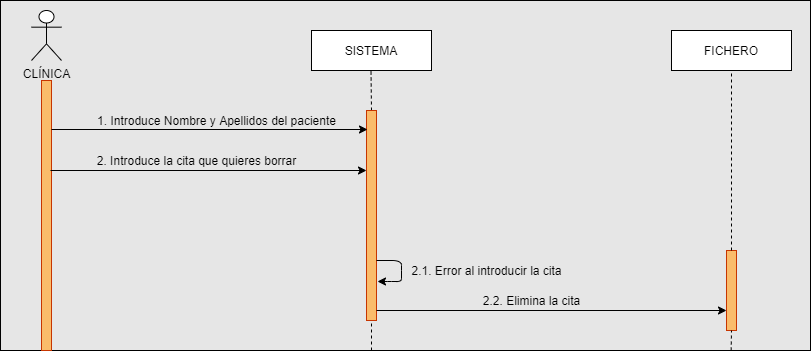

The diagram above was exported from draw.io. Its source (the exported page's mxGraphModel, read from the mxfile embedded in the PNG):
<mxGraphModel dx="868" dy="433" grid="1" gridSize="10" guides="1" tooltips="1" connect="1" arrows="1" fold="1" page="1" pageScale="1" pageWidth="827" pageHeight="1169" math="0" shadow="0">
  <root>
    <mxCell id="0" />
    <mxCell id="1" parent="0" />
    <mxCell id="sZg0wGqDbhPl8ozI98ln-48" value="" style="rounded=0;whiteSpace=wrap;html=1;fillColor=#E6E6E6;" vertex="1" parent="1">
      <mxGeometry x="9" y="10" width="810" height="350" as="geometry" />
    </mxCell>
    <mxCell id="sZg0wGqDbhPl8ozI98ln-1" value="CLÍNICA" style="shape=umlActor;verticalLabelPosition=bottom;verticalAlign=top;html=1;outlineConnect=0;" vertex="1" parent="1">
      <mxGeometry x="40" y="20" width="30" height="50" as="geometry" />
    </mxCell>
    <mxCell id="sZg0wGqDbhPl8ozI98ln-3" value="SISTEMA" style="rounded=0;whiteSpace=wrap;html=1;" vertex="1" parent="1">
      <mxGeometry x="320" y="40" width="120" height="40" as="geometry" />
    </mxCell>
    <mxCell id="sZg0wGqDbhPl8ozI98ln-4" value="FICHERO" style="rounded=0;whiteSpace=wrap;html=1;" vertex="1" parent="1">
      <mxGeometry x="680" y="40" width="120" height="40" as="geometry" />
    </mxCell>
    <mxCell id="sZg0wGqDbhPl8ozI98ln-6" value="" style="rounded=0;whiteSpace=wrap;html=1;strokeColor=#C73500;fontColor=#ffffff;fillColor=#FABC6B;" vertex="1" parent="1">
      <mxGeometry x="50" y="90" width="10" height="270" as="geometry" />
    </mxCell>
    <mxCell id="sZg0wGqDbhPl8ozI98ln-8" value="" style="endArrow=none;dashed=1;html=1;exitX=0.5;exitY=0;exitDx=0;exitDy=0;" edge="1" parent="1" source="sZg0wGqDbhPl8ozI98ln-10">
      <mxGeometry width="50" height="50" relative="1" as="geometry">
        <mxPoint x="380" y="110" as="sourcePoint" />
        <mxPoint x="379.5" y="80" as="targetPoint" />
        <Array as="points" />
      </mxGeometry>
    </mxCell>
    <mxCell id="sZg0wGqDbhPl8ozI98ln-10" value="" style="rounded=0;whiteSpace=wrap;html=1;strokeColor=#C73500;fontColor=#ffffff;fillColor=#FABC6B;" vertex="1" parent="1">
      <mxGeometry x="375" y="120" width="10" height="210" as="geometry" />
    </mxCell>
    <mxCell id="sZg0wGqDbhPl8ozI98ln-14" value="" style="rounded=0;whiteSpace=wrap;html=1;strokeColor=#C73500;fontColor=#ffffff;fillColor=#FABC6B;" vertex="1" parent="1">
      <mxGeometry x="735" y="260" width="10" height="80" as="geometry" />
    </mxCell>
    <mxCell id="sZg0wGqDbhPl8ozI98ln-20" value="" style="endArrow=none;dashed=1;html=1;entryX=0.5;entryY=1;entryDx=0;entryDy=0;" edge="1" parent="1" target="sZg0wGqDbhPl8ozI98ln-10">
      <mxGeometry width="50" height="50" relative="1" as="geometry">
        <mxPoint x="380" y="360" as="sourcePoint" />
        <mxPoint x="380" y="350" as="targetPoint" />
        <Array as="points" />
      </mxGeometry>
    </mxCell>
    <mxCell id="sZg0wGqDbhPl8ozI98ln-23" value="" style="endArrow=none;dashed=1;html=1;entryX=0.5;entryY=1;entryDx=0;entryDy=0;exitX=0.5;exitY=0;exitDx=0;exitDy=0;" edge="1" parent="1" source="sZg0wGqDbhPl8ozI98ln-14" target="sZg0wGqDbhPl8ozI98ln-4">
      <mxGeometry width="50" height="50" relative="1" as="geometry">
        <mxPoint x="740" y="120" as="sourcePoint" />
        <mxPoint x="740" y="120" as="targetPoint" />
        <Array as="points" />
      </mxGeometry>
    </mxCell>
    <mxCell id="sZg0wGqDbhPl8ozI98ln-24" value="" style="endArrow=none;dashed=1;html=1;entryX=0.5;entryY=1;entryDx=0;entryDy=0;" edge="1" parent="1" target="sZg0wGqDbhPl8ozI98ln-14">
      <mxGeometry width="50" height="50" relative="1" as="geometry">
        <mxPoint x="739.6538461538462" y="360" as="sourcePoint" />
        <mxPoint x="739.5" y="320" as="targetPoint" />
        <Array as="points" />
      </mxGeometry>
    </mxCell>
    <mxCell id="sZg0wGqDbhPl8ozI98ln-28" value="" style="endArrow=classic;html=1;" edge="1" parent="1">
      <mxGeometry width="50" height="50" relative="1" as="geometry">
        <mxPoint x="60" y="139" as="sourcePoint" />
        <mxPoint x="376" y="139" as="targetPoint" />
      </mxGeometry>
    </mxCell>
    <mxCell id="sZg0wGqDbhPl8ozI98ln-40" value="1. Introduce Nombre y Apellidos del paciente" style="text;html=1;align=center;verticalAlign=middle;resizable=0;points=[];autosize=1;" vertex="1" parent="1">
      <mxGeometry x="100" y="120" width="250" height="20" as="geometry" />
    </mxCell>
    <mxCell id="sZg0wGqDbhPl8ozI98ln-76" value="" style="endArrow=classic;html=1;strokeWidth=1;entryX=1.1;entryY=0.855;entryDx=0;entryDy=0;entryPerimeter=0;exitX=1;exitY=0.75;exitDx=0;exitDy=0;" edge="1" parent="1">
      <mxGeometry width="50" height="50" relative="1" as="geometry">
        <mxPoint x="385" y="270" as="sourcePoint" />
        <mxPoint x="386" y="291" as="targetPoint" />
        <Array as="points">
          <mxPoint x="410" y="270" />
          <mxPoint x="410" y="280" />
          <mxPoint x="410" y="291" />
          <mxPoint x="400" y="291" />
        </Array>
      </mxGeometry>
    </mxCell>
    <mxCell id="sZg0wGqDbhPl8ozI98ln-78" value="2.1. Error al introducir la cita" style="text;html=1;align=center;verticalAlign=middle;resizable=0;points=[];autosize=1;" vertex="1" parent="1">
      <mxGeometry x="410" y="270" width="170" height="20" as="geometry" />
    </mxCell>
    <mxCell id="sZg0wGqDbhPl8ozI98ln-80" value="" style="endArrow=classic;html=1;" edge="1" parent="1">
      <mxGeometry width="50" height="50" relative="1" as="geometry">
        <mxPoint x="59" y="180" as="sourcePoint" />
        <mxPoint x="375" y="180" as="targetPoint" />
      </mxGeometry>
    </mxCell>
    <mxCell id="sZg0wGqDbhPl8ozI98ln-81" value="2. Introduce la cita que quieres borrar" style="text;html=1;align=center;verticalAlign=middle;resizable=0;points=[];autosize=1;" vertex="1" parent="1">
      <mxGeometry x="100" y="160" width="210" height="20" as="geometry" />
    </mxCell>
    <mxCell id="sZg0wGqDbhPl8ozI98ln-83" value="" style="endArrow=classic;html=1;strokeWidth=1;entryX=0;entryY=0.75;entryDx=0;entryDy=0;" edge="1" parent="1" target="sZg0wGqDbhPl8ozI98ln-14">
      <mxGeometry width="50" height="50" relative="1" as="geometry">
        <mxPoint x="385" y="320" as="sourcePoint" />
        <mxPoint x="730" y="320" as="targetPoint" />
        <Array as="points" />
      </mxGeometry>
    </mxCell>
    <mxCell id="sZg0wGqDbhPl8ozI98ln-84" value="2.2. Elimina la cita" style="text;html=1;align=center;verticalAlign=middle;resizable=0;points=[];autosize=1;" vertex="1" parent="1">
      <mxGeometry x="485" y="300" width="110" height="20" as="geometry" />
    </mxCell>
  </root>
</mxGraphModel>